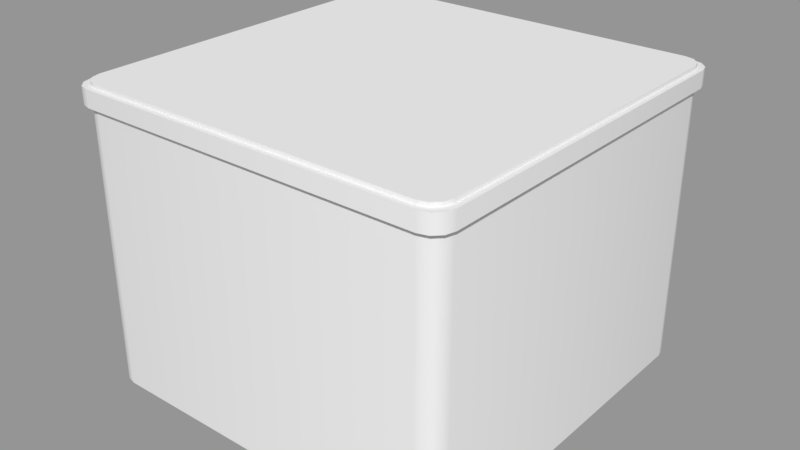 # Source: Platform_3.blend  (saved by Blender 2.79.0; exported with 4.5.12 LTS)
import bpy
from mathutils import Matrix  # noqa: F401  (used for matrix-valued properties, if any)

bpy.ops.wm.read_factory_settings(use_empty=True)
scene = bpy.context.scene
scene.name = 'Scene'

# ---- collections
col_collection_1 = bpy.data.collections.new('Collection 1'); scene.collection.children.link(col_collection_1)

# ---- materials (node trees are filled in below, after node groups)
mat_material = bpy.data.materials.new('Material')
mat_material.alpha_threshold = 0.0
mat_material.use_transparent_shadow = False
mat_material.roughness = 0.5
mat_material.line_color = (0.0, 0.0, 0.0, 1.0)

# ---- node groups
ng_auto_smooth = bpy.data.node_groups.new('Auto Smooth', 'GeometryNodeTree')
_s = ng_auto_smooth.interface.new_socket(name='Geometry', in_out='OUTPUT', socket_type='NodeSocketGeometry')
_s = ng_auto_smooth.interface.new_socket(name='Geometry', in_out='INPUT', socket_type='NodeSocketGeometry')
_s = ng_auto_smooth.interface.new_socket(name='Angle', in_out='INPUT', socket_type='NodeSocketFloat')
_s.subtype = 'ANGLE'
_s.min_value = 0.0
_s.max_value = 3.142
ng_auto_smooth.is_modifier = True
_N = ng_auto_smooth.nodes; _L = ng_auto_smooth.links
n0 = _N.new('NodeGroupOutput'); n0.name = 'Group Output'; n0.location = (480, -100)
n1 = _N.new('NodeGroupInput'); n1.name = 'Group Input'; n1.location = (-420, -300)
n2 = _N.new('NodeGroupInput'); n2.name = 'Group Input.001'; n2.location = (-60, -100)
n3 = _N.new('GeometryNodeSetShadeSmooth'); n3.name = 'Set Shade Smooth'; n3.location = (120, -100)
n3.domain = 'EDGE'
n4 = _N.new('GeometryNodeSetShadeSmooth'); n4.name = 'Set Shade Smooth.001'; n4.location = (300, -100)
n5 = _N.new('GeometryNodeInputMeshEdgeAngle'); n5.name = 'Edge Angle'; n5.location = (-420, -220)
n6 = _N.new('GeometryNodeInputEdgeSmooth'); n6.name = 'Is Edge Smooth'; n6.location = (-60, -160)
n7 = _N.new('GeometryNodeInputShadeSmooth'); n7.name = 'Is Face Smooth'; n7.location = (-240, -340)
n8 = _N.new('FunctionNodeBooleanMath'); n8.name = 'Boolean Math'; n8.location = (-60, -220)
n9 = _N.new('FunctionNodeCompare'); n9.name = 'Compare'; n9.location = (-240, -180)
n9.operation = 'LESS_EQUAL'
_L.new(n5.outputs[0], n9.inputs[0])
_L.new(n4.outputs[0], n0.inputs[0])
_L.new(n1.outputs[1], n9.inputs[1])
_L.new(n9.outputs[0], n8.inputs[0])
_L.new(n7.outputs[0], n8.inputs[1])
_L.new(n2.outputs[0], n3.inputs[0])
_L.new(n6.outputs[0], n3.inputs[1])
_L.new(n3.outputs[0], n4.inputs[0])
_L.new(n8.outputs[0], n3.inputs[2])
n0.is_active_output = True

# ---- material node trees

# ---- meshes
me_cube_003 = bpy.data.meshes.new('Cube.003')
me_cube_003.from_pydata([(0.8995, 1.0, -0.7655), (1.0, 0.8995, -0.7655), (0.9498, 0.9865, -0.7655), (0.9865, 0.9498, -0.7655), (1.0, -0.8995, -0.7655), (0.8995, -1.0, -0.7655), (0.9865, -0.9498, -0.7655), (0.9498, -0.9865, -0.7655), (-0.8995, -1.0, -0.7655), (-1.0, -0.8995, -0.7655), (-0.9498, -0.9865, -0.7655), (-0.9865, -0.9498, -0.7655), (-1.0, 0.8995, -0.7655), (-0.8995, 1.0, -0.7655), (-0.9865, 0.9498, -0.7655), (-0.9498, 0.9865, -0.7655), (1.0, 0.8995, 0.7655), (0.8995, 1.0, 0.7655), (0.9865, 0.9498, 0.7655), (0.9498, 0.9865, 0.7655), (0.8995, -1.0, 0.7655), (1.0, -0.8995, 0.7655), (0.9498, -0.9865, 0.7655), (0.9865, -0.9498, 0.7655), (-1.0, -0.8995, 0.7655), (-0.8995, -1.0, 0.7655), (-0.9865, -0.9498, 0.7655), (-0.9498, -0.9865, 0.7655), (-0.8995, 1.0, 0.7655), (-1.0, 0.8995, 0.7655), (-0.9498, 0.9865, 0.7655), (-0.9865, 0.9498, 0.7655)], [], [(17, 0, 13, 28), (0, 2, 3, 1, 4, 6, 7, 5, 8, 10, 11, 9, 12, 14, 15, 13), (9, 24, 29, 12), (16, 18, 19, 17, 28, 30, 31, 29, 24, 26, 27, 25, 20, 22, 23, 21), (5, 20, 25, 8), (0, 17, 19, 2), (2, 19, 18, 3), (3, 18, 16, 1), (4, 21, 23, 6), (6, 23, 22, 7), (7, 22, 20, 5), (8, 25, 27, 10), (10, 27, 26, 11), (11, 26, 24, 9), (12, 29, 31, 14), (14, 31, 30, 15), (15, 30, 28, 13), (1, 16, 21, 4)])
me_cube_003.polygons.foreach_set('use_smooth', [True] * 18)
me_cube_003.materials.append(mat_material)
me_cube_003.use_remesh_preserve_volume = False
me_cube_003.use_remesh_preserve_attributes = False
me_cube_003.use_mirror_vertex_groups = False
me_cube_003.update()
me_cube_001 = bpy.data.meshes.new('Cube.001')
me_cube_001.from_pydata([(0.8995, 1.0, -0.7655), (1.0, 0.8995, -0.7655), (0.9498, 0.9865, -0.7655), (0.9865, 0.9498, -0.7655), (1.0, -0.8995, -0.7655), (0.8995, -1.0, -0.7655), (0.9865, -0.9498, -0.7655), (0.9498, -0.9865, -0.7655), (-0.8995, -1.0, -0.7655), (-1.0, -0.8995, -0.7655), (-0.9498, -0.9865, -0.7655), (-0.9865, -0.9498, -0.7655), (-1.0, 0.8995, -0.7655), (-0.8995, 1.0, -0.7655), (-0.9865, 0.9498, -0.7655), (-0.9498, 0.9865, -0.7655), (1.0, 0.8995, 0.7655), (0.8995, 1.0, 0.7655), (0.9865, 0.9498, 0.7655), (0.9498, 0.9865, 0.7655), (0.8995, -1.0, 0.7655), (1.0, -0.8995, 0.7655), (0.9498, -0.9865, 0.7655), (0.9865, -0.9498, 0.7655), (-1.0, -0.8995, 0.7655), (-0.8995, -1.0, 0.7655), (-0.9865, -0.9498, 0.7655), (-0.9498, -0.9865, 0.7655), (-0.8995, 1.0, 0.7655), (-1.0, 0.8995, 0.7655), (-0.9498, 0.9865, 0.7655), (-0.9865, 0.9498, 0.7655)], [], [(17, 0, 13, 28), (0, 2, 3, 1, 4, 6, 7, 5, 8, 10, 11, 9, 12, 14, 15, 13), (9, 24, 29, 12), (16, 18, 19, 17, 28, 30, 31, 29, 24, 26, 27, 25, 20, 22, 23, 21), (5, 20, 25, 8), (0, 17, 19, 2), (2, 19, 18, 3), (3, 18, 16, 1), (4, 21, 23, 6), (6, 23, 22, 7), (7, 22, 20, 5), (8, 25, 27, 10), (10, 27, 26, 11), (11, 26, 24, 9), (12, 29, 31, 14), (14, 31, 30, 15), (15, 30, 28, 13), (1, 16, 21, 4)])
me_cube_001.polygons.foreach_set('use_smooth', [True] * 18)
me_cube_001.materials.append(mat_material)
me_cube_001.use_remesh_preserve_volume = False
me_cube_001.use_remesh_preserve_attributes = False
me_cube_001.use_mirror_vertex_groups = False
me_cube_001.update()
me_cube = bpy.data.meshes.new('Cube')
me_cube.from_pydata([(0.8995, 1.0, -0.7655), (1.0, 0.8995, -0.7655), (0.9498, 0.9865, -0.7655), (0.9865, 0.9498, -0.7655), (1.0, -0.8995, -0.7655), (0.8995, -1.0, -0.7655), (0.9865, -0.9498, -0.7655), (0.9498, -0.9865, -0.7655), (-0.8995, -1.0, -0.7655), (-1.0, -0.8995, -0.7655), (-0.9498, -0.9865, -0.7655), (-0.9865, -0.9498, -0.7655), (-1.0, 0.8995, -0.7655), (-0.8995, 1.0, -0.7655), (-0.9865, 0.9498, -0.7655), (-0.9498, 0.9865, -0.7655), (1.0, 0.8995, 0.7655), (0.8995, 1.0, 0.7655), (0.9865, 0.9498, 0.7655), (0.9498, 0.9865, 0.7655), (0.8995, -1.0, 0.7655), (1.0, -0.8995, 0.7655), (0.9498, -0.9865, 0.7655), (0.9865, -0.9498, 0.7655), (-1.0, -0.8995, 0.7655), (-0.8995, -1.0, 0.7655), (-0.9865, -0.9498, 0.7655), (-0.9498, -0.9865, 0.7655), (-0.8995, 1.0, 0.7655), (-1.0, 0.8995, 0.7655), (-0.9498, 0.9865, 0.7655), (-0.9865, 0.9498, 0.7655)], [], [(17, 0, 13, 28), (0, 2, 3, 1, 4, 6, 7, 5, 8, 10, 11, 9, 12, 14, 15, 13), (9, 24, 29, 12), (16, 18, 19, 17, 28, 30, 31, 29, 24, 26, 27, 25, 20, 22, 23, 21), (5, 20, 25, 8), (0, 17, 19, 2), (2, 19, 18, 3), (3, 18, 16, 1), (4, 21, 23, 6), (6, 23, 22, 7), (7, 22, 20, 5), (8, 25, 27, 10), (10, 27, 26, 11), (11, 26, 24, 9), (12, 29, 31, 14), (14, 31, 30, 15), (15, 30, 28, 13), (1, 16, 21, 4)])
me_cube.polygons.foreach_set('use_smooth', [True] * 18)
me_cube.materials.append(mat_material)
me_cube.use_remesh_preserve_volume = False
me_cube.use_remesh_preserve_attributes = False
me_cube.use_mirror_vertex_groups = False
me_cube.update()

# ---- objects
ob_cube_002 = bpy.data.objects.new('Cube.002', me_cube_003)
ob_cube_001 = bpy.data.objects.new('Cube.001', me_cube_001)
ob_cube = bpy.data.objects.new('Cube', me_cube)

# ---- transforms, parenting, visibility, modifiers, constraints
ob_cube_002.location = (0.0, 0.0, 0.7644)
ob_cube_002.scale = (0.9991, 0.9991, 0.05649)
ob_cube_002.lock_rotations_4d = False
ob_cube_002.empty_display_type = 'ARROWS'
ob_cube_002.lineart.crease_threshold = 0.0
_m = ob_cube_002.modifiers.new('Auto Smooth', 'NODES')
_m.node_group = ng_auto_smooth
_gi = [s.identifier for s in ng_auto_smooth.interface.items_tree if s.item_type == 'SOCKET' and s.in_out == 'INPUT']
_m[_gi[1]] = 0.5236  # Angle
ob_cube_001.location = (0.0, 0.0, 0.7425)
ob_cube_001.scale = (1.028, 1.028, 0.05812)
ob_cube_001.lock_rotations_4d = False
ob_cube_001.empty_display_type = 'ARROWS'
ob_cube_001.lineart.crease_threshold = 0.0
_m = ob_cube_001.modifiers.new('Auto Smooth', 'NODES')
_m.node_group = ng_auto_smooth
_gi = [s.identifier for s in ng_auto_smooth.interface.items_tree if s.item_type == 'SOCKET' and s.in_out == 'INPUT']
_m[_gi[1]] = 0.5236  # Angle
ob_cube.location = (0.0, 0.0, 0.0)
ob_cube.lock_rotations_4d = False
ob_cube.empty_display_type = 'ARROWS'
ob_cube.lineart.crease_threshold = 0.0
_m = ob_cube.modifiers.new('Auto Smooth', 'NODES')
_m.node_group = ng_auto_smooth
_gi = [s.identifier for s in ng_auto_smooth.interface.items_tree if s.item_type == 'SOCKET' and s.in_out == 'INPUT']
_m[_gi[1]] = 0.5236  # Angle

# ---- collection membership
col_collection_1.objects.link(ob_cube_002)
col_collection_1.objects.link(ob_cube_001)
col_collection_1.objects.link(ob_cube)

# ---- scene / render settings (as saved in the file)
scene.frame_start = 1; scene.frame_end = 250; scene.frame_set(1)
scene.render.engine = 'BLENDER_EEVEE_NEXT'
scene.render.resolution_percentage = 50
scene.render.dither_intensity = 0.0
scene.cycles.use_denoising = False
scene.cycles.samples = 128
scene.cycles.sampling_pattern = 'TABULATED_SOBOL'
scene.cycles.use_adaptive_sampling = False
scene.cycles.use_light_tree = False
scene.cycles.blur_glossy = 0.0
scene.cycles.sample_clamp_indirect = 0.0
scene.view_settings.view_transform = 'Standard'
bpy.context.view_layer.update()

# ---- added for rendering (the .blend has no active camera and no usable light): camera, sun + grey world if the file has none
cam_auto = bpy.data.cameras.new('AutoCamera')
cam_auto.lens = 50.0
cam_auto.sensor_width = 36.0
cam_auto.clip_end = 1000.0
ob_auto_camera = bpy.data.objects.new('AutoCamera', cam_auto)
scene.collection.objects.link(ob_auto_camera)
ob_auto_camera.location = (3.05868, -3.67041, 2.46804)
ob_auto_camera.rotation_euler = (1.09748, -7.21219e-08, 0.694738)
scene.camera = ob_auto_camera
light_auto_sun = bpy.data.lights.new('AutoSun', 'SUN')
light_auto_sun.energy = 3.0
light_auto_sun.angle = 0.0523599
ob_auto_sun = bpy.data.objects.new('AutoSun', light_auto_sun)
scene.collection.objects.link(ob_auto_sun)
ob_auto_sun.rotation_euler = (0.872665, 0.174533, 0.523599)
if scene.world is None:
    world_auto = bpy.data.worlds.new('AutoWorld')
    world_auto.color = (0.3, 0.3, 0.3)
    scene.world = world_auto
bpy.context.view_layer.update()
